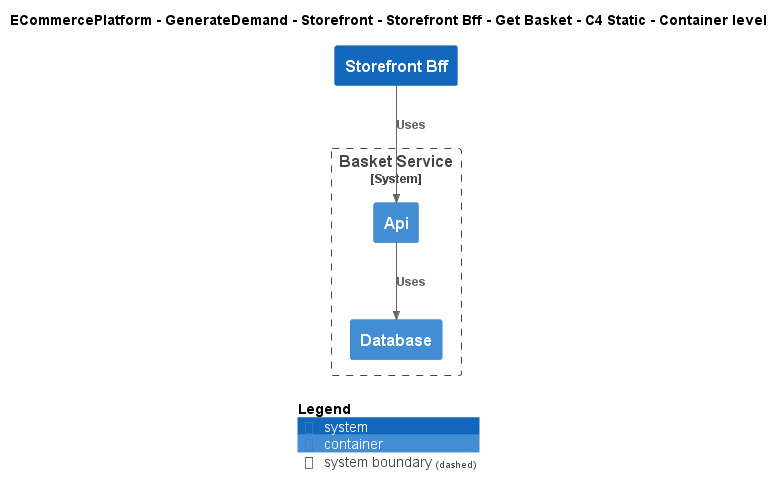

The diagram above was rendered by PlantUML. Its source (embedded in the PNG):
@startuml
!include ..\..\..\..\..\..\..\.c4s\C4_Container.puml

AddElementTag("c4interflow:lifecycle:new", $bgColor=green, $fontColor=#ffffff, $borderColor=green, $shadowing="False")
AddElementTag("c4interflow:lifecycle:changed", $bgColor=orange, $fontColor=#ffffff, $borderColor=orange, $shadowing="False")
AddElementTag("c4interflow:lifecycle:removed", $bgColor=red, $fontColor=#ffffff, $borderColor=red, $shadowing="False")

AddRelTag("c4interflow:lifecycle:new", $textColor=green, $lineColor=green)
AddRelTag("c4interflow:lifecycle:changed", $textColor=orange, $lineColor=orange)
AddRelTag("c4interflow:lifecycle:removed", $textColor=red, $lineColor=red)

SHOW_PERSON_PORTRAIT()
LAYOUT_TOP_DOWN()

skinparam linetype polyline

title ECommercePlatform - GenerateDemand - Storefront - Storefront Bff - Get Basket - C4 Static - Container level

System(ECommercePlatform.GenerateDemand.Storefront.SoftwareSystems.StorefrontBff, "Storefront Bff", "")

System_Boundary(ECommercePlatform.GenerateDemand.Basket.SoftwareSystems.BasketService, "Basket Service") {
    Container(ECommercePlatform.GenerateDemand.Basket.SoftwareSystems.BasketService.Containers.Api, "Api", "", "")
    Container(ECommercePlatform.GenerateDemand.Basket.SoftwareSystems.BasketService.Containers.Database, "Database", "", "")
}

Rel(ECommercePlatform.GenerateDemand.Storefront.SoftwareSystems.StorefrontBff, ECommercePlatform.GenerateDemand.Basket.SoftwareSystems.BasketService.Containers.Api, "Uses")
Rel(ECommercePlatform.GenerateDemand.Basket.SoftwareSystems.BasketService.Containers.Api, ECommercePlatform.GenerateDemand.Basket.SoftwareSystems.BasketService.Containers.Database, "Uses")


SHOW_LEGEND()
@enduml